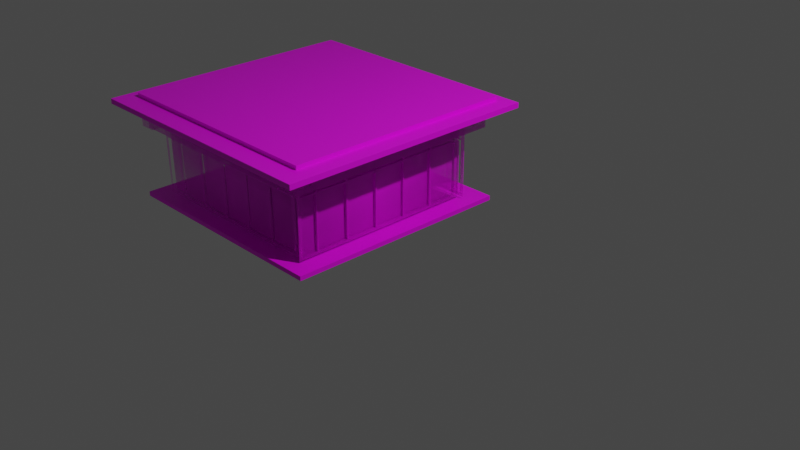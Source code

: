# Source: shop.blend  (saved by Blender 2.93.20; exported with 4.5.12 LTS)
import bpy
from mathutils import Matrix  # noqa: F401  (used for matrix-valued properties, if any)

bpy.ops.wm.read_factory_settings(use_empty=True)
scene = bpy.context.scene
scene.name = 'Scene'

# ---- collections
col_collection = bpy.data.collections.new('Collection'); scene.collection.children.link(col_collection)

# ---- images (referenced by path relative to the original .blend; pixels are not part of the script)
import os
ASSET_DIR = os.environ.get("B2B_ASSET_DIR", "")  # directory of the original .blend (textures are referenced by path, not embedded)
HERE = os.path.dirname(os.path.abspath(__file__))  # packed textures are extracted next to this script under _unpacked/

def load_image(name, relpath, width, height, colorspace="sRGB"):
    """Load a texture the original file referenced (path relative to the .blend, or extracted next to this script)."""
    p = next((c for c in (os.path.join(HERE, relpath), os.path.join(ASSET_DIR, relpath)) if relpath and os.path.exists(c)), "")
    if p:
        img = bpy.data.images.load(p, check_existing=True)
        img.name = name
    else:  # same state as the original file: an image datablock whose file is absent (Cycles renders it pink)
        img = bpy.data.images.new(name, width, height)
        img.source = "FILE"
        img.filepath = "//" + (relpath or name)
    img.colorspace_settings.name = colorspace
    return img
img_shops0010_download600_jpg_001 = load_image('Shops0010_download600.jpg.001', 'Shops0010_download600.jpg', 1024, 1024, 'sRGB')
img_tiles_jpg = load_image('tiles.jpg', 'tiles.jpg', 1024, 1024, 'sRGB')

# ---- materials (node trees are filled in below, after node groups)
mat_shops0010_download600 = bpy.data.materials.new('Shops0010_download600')
mat_shops0010_download600.surface_render_method = 'BLENDED'
mat_shops0010_download600.blend_method = 'BLEND'
mat_shops0010_download600.use_transparent_shadow = False
mat_material_001 = bpy.data.materials.new('Material.001')
mat_material_001.use_transparent_shadow = False
mat_material_002 = bpy.data.materials.new('Material.002')
mat_material_002.use_transparent_shadow = False

# ---- material node trees
mat_shops0010_download600.use_nodes = True; mat_shops0010_download600.node_tree.nodes.clear()
_N = mat_shops0010_download600.node_tree.nodes; _L = mat_shops0010_download600.node_tree.links
n0 = _N.new('ShaderNodeTexImage'); n0.name = 'Image Texture'; n0.location = (-311, 244)
n0.image = img_shops0010_download600_jpg_001
n0.extension = 'CLIP'
n1 = _N.new('ShaderNodeBsdfPrincipled'); n1.name = 'Principled BSDF'; n1.location = (144, 368)
n1.distribution = 'GGX'
n1.subsurface_method = 'BURLEY'
n1.inputs[3].default_value = 1.45
n1.inputs[27].default_value = (0.0, 0.0, 0.0, 1.0)
n1.inputs[28].default_value = 1.0
n2 = _N.new('ShaderNodeOutputMaterial'); n2.name = 'Material Output'; n2.location = (614, 332)
_L.new(n0.outputs[0], n1.inputs[0])
_L.new(n0.outputs[1], n1.inputs[4])
_L.new(n1.outputs[0], n2.inputs[0])
n2.is_active_output = True
mat_material_001.use_nodes = True; mat_material_001.node_tree.nodes.clear()
_N = mat_material_001.node_tree.nodes; _L = mat_material_001.node_tree.links
mat_material_002.use_nodes = True; mat_material_002.node_tree.nodes.clear()
_N = mat_material_002.node_tree.nodes; _L = mat_material_002.node_tree.links
n0 = _N.new('ShaderNodeBsdfPrincipled'); n0.name = 'Principled BSDF'; n0.location = (10, 300)
n0.distribution = 'GGX'
n0.subsurface_method = 'BURLEY'
n0.inputs[3].default_value = 1.45
n0.inputs[27].default_value = (0.0, 0.0, 0.0, 1.0)
n0.inputs[28].default_value = 1.0
n1 = _N.new('ShaderNodeOutputMaterial'); n1.name = 'Material Output'; n1.location = (300, 300)
n2 = _N.new('ShaderNodeTexImage'); n2.name = 'Image Texture'; n2.location = (-503, 222)
n2.image = img_tiles_jpg
_L.new(n0.outputs[0], n1.inputs[0])
_L.new(n2.outputs[0], n0.inputs[0])
n1.is_active_output = True

# ---- world
world_world = bpy.data.worlds.new('World'); scene.world = world_world
world_world.use_nodes = True; world_world.node_tree.nodes.clear()
_N = world_world.node_tree.nodes; _L = world_world.node_tree.links
n0 = _N.new('ShaderNodeOutputWorld'); n0.name = 'World Output'; n0.location = (300, 300)
n1 = _N.new('ShaderNodeBackground'); n1.name = 'Background'; n1.location = (10, 300)
n1.inputs[0].default_value = (0.05088, 0.05088, 0.05088, 1.0)
_L.new(n1.outputs[0], n0.inputs[0])
n0.is_active_output = True
world_world.color = (0.05088, 0.05088, 0.05088)
world_world.use_sun_shadow = False
world_world.sun_shadow_jitter_overblur = 0.0

# ---- cameras
cam_camera = bpy.data.cameras.new('Camera')
cam_camera.clip_end = 100.0
cam_camera.ortho_scale = 7.314

# ---- lights
light_light = bpy.data.lights.new('Light', 'POINT')
light_light.transmission_factor = 0.0
light_light.energy = 1000.0
light_light.shadow_soft_size = 0.1
light_light.shadow_maximum_resolution = 0.006
light_light.use_absolute_resolution = True

# ---- meshes
me_shops0010_download600_001 = bpy.data.meshes.new('Shops0010_download600.001')
me_shops0010_download600_001.from_pydata([(-1.075, 0.006245, -2.213e-08), (1.075, 0.006245, -2.213e-08), (-1.075, 1.006, -2.213e-08), (1.075, 1.006, -2.213e-08), (-1.075, 0.8011, -2.213e-08), (1.075, 0.8011, -2.213e-08), (-1.054, 0.006245, -2.213e-08), (-1.054, 0.8011, -2.213e-08), (1.038, 0.006245, -2.213e-08), (-1.075, 0.7639, -2.213e-08), (1.075, 0.7639, -2.213e-08), (-1.054, 0.7639, -2.213e-08), (1.038, 0.7639, -2.213e-08), (1.02, 0.7639, -2.213e-08), (-1.035, 0.7639, -2.213e-08), (-0.8494, 0.7639, -2.213e-08), (-0.8339, 0.7639, -2.213e-08), (-0.4744, 0.7639, -2.213e-08), (-0.4527, 0.7639, -2.213e-08), (-0.09388, 0.7639, -2.213e-08), (-1.054, 0.8011, 0.186), (-0.07841, 0.7639, -2.213e-08), (-1.075, 0.8011, 0.186), (0.2814, 0.7639, -2.213e-08), (-1.075, 1.006, 0.186), (0.2938, 0.7639, -2.213e-08), (1.075, 1.006, 0.186), (0.6536, 0.7639, -2.213e-08), (1.075, 0.8011, 0.186), (0.6753, 0.7639, -2.213e-08), (-1.075, 0.0373, -2.213e-08), (1.075, 0.0373, -2.213e-08), (-1.054, 0.0373, -2.213e-08), (1.038, 0.0373, -2.213e-08), (1.02, 0.0373, -2.213e-08), (-1.035, 0.0373, -2.213e-08), (-0.8494, 0.0373, -2.213e-08), (-0.8339, 0.0373, -2.213e-08), (-0.4744, 0.0373, -2.213e-08), (-0.4527, 0.0373, -2.213e-08), (-0.09388, 0.0373, -2.213e-08), (-0.07841, 0.0373, -2.213e-08), (0.2814, 0.0373, -2.213e-08), (0.2938, 0.0373, -2.213e-08), (0.6536, 0.0373, -2.213e-08), (0.6753, 0.0373, -2.213e-08), (1.075, 0.6645, -2.213e-08), (-1.054, 0.6645, -2.213e-08), (1.038, 0.6645, -2.213e-08), (1.02, 0.6645, -2.213e-08), (-1.035, 0.6645, -2.213e-08), (-0.8494, 0.6645, -2.213e-08), (-0.8339, 0.6645, -2.213e-08), (-0.4744, 0.6645, -2.213e-08), (-0.4527, 0.6645, -2.213e-08), (-0.09388, 0.6645, -2.213e-08), (-0.07841, 0.6645, -2.213e-08), (0.2814, 0.6645, -2.213e-08), (0.2938, 0.6645, -2.213e-08), (0.6536, 0.6645, -2.213e-08), (0.6753, 0.6645, -2.213e-08), (-1.075, 0.6645, -2.213e-08), (-1.075, 0.6428, -2.213e-08), (1.075, 0.6428, -2.213e-08), (-1.054, 0.6428, -2.213e-08), (1.038, 0.6428, -2.213e-08), (1.02, 0.6428, -2.213e-08), (-1.035, 0.6428, -2.213e-08), (-0.8494, 0.6428, -2.213e-08), (-0.8339, 0.6428, -2.213e-08), (-0.4744, 0.6428, -2.213e-08), (-0.4527, 0.6428, -2.213e-08), (-0.09388, 0.6428, -2.213e-08), (-0.07841, 0.6428, -2.213e-08), (0.2814, 0.6428, -2.213e-08), (0.2938, 0.6428, -2.213e-08), (0.6536, 0.6428, -2.213e-08), (0.6753, 0.6428, -2.213e-08), (1.02, 0.6645, -0.03229), (1.02, 0.7639, -0.03229), (-0.8494, 0.7639, -0.03229), (-1.035, 0.7639, -0.03229), (-1.035, 0.6645, -0.03229), (-0.8494, 0.6645, -0.03229), (-0.4744, 0.7639, -0.03229), (-0.8339, 0.7639, -0.03229), (-0.8339, 0.6645, -0.03229), (-0.4744, 0.6645, -0.03229), (-0.09388, 0.7639, -0.03229), (-0.4527, 0.7639, -0.03229), (-0.4527, 0.6645, -0.03229), (-0.09388, 0.6645, -0.03229), (0.2814, 0.7639, -0.03229), (-0.07841, 0.7639, -0.03229), (-0.07841, 0.6645, -0.03229), (0.2814, 0.6645, -0.03229), (0.6536, 0.7639, -0.03229), (0.2938, 0.7639, -0.03229), (0.2938, 0.6645, -0.03229), (0.6536, 0.6645, -0.03229), (0.6753, 0.7639, -0.03229), (0.6753, 0.6645, -0.03229), (0.6536, 0.0373, -0.03229), (0.2938, 0.0373, -0.03229), (0.2814, 0.0373, -0.03229), (-0.07841, 0.0373, -0.03229), (-0.09388, 0.0373, -0.03229), (-0.4527, 0.0373, -0.03229), (-0.4744, 0.0373, -0.03229), (-0.8339, 0.0373, -0.03229), (-0.8494, 0.0373, -0.03229), (-1.035, 0.0373, -0.03229), (1.02, 0.0373, -0.03229), (0.6753, 0.0373, -0.03229), (1.02, 0.6428, -0.03229), (-1.035, 0.6428, -0.03229), (-0.8494, 0.6428, -0.03229), (-0.8339, 0.6428, -0.03229), (-0.4744, 0.6428, -0.03229), (-0.4527, 0.6428, -0.03229), (-0.09388, 0.6428, -0.03229), (-0.07841, 0.6428, -0.03229), (0.2814, 0.6428, -0.03229), (0.2938, 0.6428, -0.03229), (0.6536, 0.6428, -0.03229), (0.6753, 0.6428, -0.03229), (-1.054, 0.006245, -2.213e-08), (1.038, 0.006245, -2.213e-08), (-1.054, 0.0373, -2.213e-08), (1.038, 0.0373, -2.213e-08), (0.6753, 0.0373, -2.213e-08), (0.6536, 0.0373, -2.213e-08), (0.2938, 0.0373, -2.213e-08), (0.2814, 0.0373, -2.213e-08), (-0.07841, 0.0373, -2.213e-08), (-0.09388, 0.0373, -2.213e-08), (-0.4527, 0.0373, -2.213e-08), (-0.4744, 0.0373, -2.213e-08), (-0.8339, 0.0373, -2.213e-08), (-0.8494, 0.0373, -2.213e-08), (-1.035, 0.0373, -2.213e-08), (1.02, 0.0373, -2.213e-08), (1.103, 0.02231, 0.06032), (1.079, 0.02231, -2.09), (1.103, 0.8172, 0.06032), (1.079, 0.8172, -2.09), (1.103, 0.02231, 0.03863), (1.103, 0.8172, 0.03863), (1.079, 0.02231, -2.053), (1.103, 0.7799, 0.06032), (1.079, 0.7799, -2.09), (1.103, 0.7799, 0.03863), (1.079, 0.7799, -2.053), (1.08, 0.7799, -2.034), (1.103, 0.7799, 0.02006), (1.101, 0.7799, -0.1656), (1.1, 0.7799, -0.1811), (1.096, 0.7799, -0.5406), (1.096, 0.7799, -0.5623), (1.092, 0.7799, -0.921), (1.289, 0.8172, 0.03655), (1.092, 0.7799, -0.9365), (1.289, 0.8172, 0.05824), (1.088, 0.7799, -1.296), (1.289, 1.022, 0.05824), (1.088, 0.7799, -1.309), (1.265, 1.022, -2.092), (1.084, 0.7799, -1.668), (1.265, 0.8172, -2.092), (1.084, 0.7799, -1.69), (1.103, 0.05336, 0.06032), (1.079, 0.05336, -2.09), (1.103, 0.05336, 0.03863), (1.079, 0.05336, -2.053), (1.08, 0.05336, -2.034), (1.103, 0.05336, 0.02006), (1.101, 0.05336, -0.1656), (1.1, 0.05336, -0.1811), (1.096, 0.05336, -0.5406), (1.096, 0.05336, -0.5623), (1.092, 0.05336, -0.921), (1.092, 0.05336, -0.9365), (1.088, 0.05336, -1.296), (1.088, 0.05336, -1.309), (1.084, 0.05336, -1.668), (1.084, 0.05336, -1.69), (1.079, 0.6806, -2.09), (1.103, 0.6806, 0.03863), (1.079, 0.6806, -2.053), (1.08, 0.6806, -2.034), (1.103, 0.6806, 0.02006), (1.101, 0.6806, -0.1656), (1.1, 0.6806, -0.1811), (1.096, 0.6806, -0.5406), (1.096, 0.6806, -0.5623), (1.092, 0.6806, -0.921), (1.092, 0.6806, -0.9365), (1.088, 0.6806, -1.296), (1.088, 0.6806, -1.309), (1.084, 0.6806, -1.668), (1.084, 0.6806, -1.69), (1.103, 0.6806, 0.06032), (1.103, 0.6588, 0.06032), (1.079, 0.6588, -2.09), (1.103, 0.6588, 0.03863), (1.079, 0.6588, -2.053), (1.08, 0.6588, -2.034), (1.103, 0.6588, 0.02006), (1.101, 0.6588, -0.1656), (1.1, 0.6588, -0.1811), (1.096, 0.6588, -0.5406), (1.096, 0.6588, -0.5623), (1.092, 0.6588, -0.921), (1.092, 0.6588, -0.9365), (1.088, 0.6588, -1.296), (1.088, 0.6588, -1.309), (1.084, 0.6588, -1.668), (1.084, 0.6588, -1.69), (1.047, 0.6806, -2.034), (1.047, 0.7799, -2.034), (1.068, 0.7799, -0.1652), (1.07, 0.7799, 0.02042), (1.07, 0.6806, 0.02042), (1.068, 0.6806, -0.1652), (1.064, 0.7799, -0.5402), (1.068, 0.7799, -0.1807), (1.068, 0.6806, -0.1807), (1.064, 0.6806, -0.5402), (1.06, 0.7799, -0.9207), (1.064, 0.7799, -0.5619), (1.064, 0.6806, -0.5619), (1.06, 0.6806, -0.9207), (1.056, 0.7799, -1.296), (1.06, 0.7799, -0.9361), (1.06, 0.6806, -0.9361), (1.056, 0.6806, -1.296), (1.051, 0.7799, -1.668), (1.055, 0.7799, -1.308), (1.055, 0.6806, -1.308), (1.051, 0.6806, -1.668), (1.051, 0.7799, -1.69), (1.051, 0.6806, -1.69), (1.051, 0.05336, -1.668), (1.055, 0.05336, -1.308), (1.056, 0.05336, -1.296), (1.06, 0.05336, -0.9361), (1.06, 0.05336, -0.9207), (1.064, 0.05336, -0.5619), (1.064, 0.05336, -0.5402), (1.068, 0.05336, -0.1807), (1.068, 0.05336, -0.1652), (1.07, 0.05336, 0.02042), (1.047, 0.05336, -2.034), (1.051, 0.05336, -1.69), (1.047, 0.6588, -2.034), (1.07, 0.6588, 0.02042), (1.068, 0.6588, -0.1652), (1.068, 0.6588, -0.1807), (1.064, 0.6588, -0.5402), (1.064, 0.6588, -0.5619), (1.06, 0.6588, -0.9207), (1.06, 0.6588, -0.9361), (1.056, 0.6588, -1.296), (1.055, 0.6588, -1.308), (1.051, 0.6588, -1.668), (1.051, 0.6588, -1.69), (1.103, 0.02231, 0.03863), (1.079, 0.02231, -2.053), (1.103, 0.05336, 0.03863), (1.079, 0.05336, -2.053), (1.084, 0.05336, -1.69), (1.084, 0.05336, -1.668), (1.088, 0.05336, -1.309), (1.088, 0.05336, -1.296), (1.092, 0.05336, -0.9365), (1.092, 0.05336, -0.921), (1.096, 0.05336, -0.5623), (1.096, 0.05336, -0.5406), (1.1, 0.05336, -0.1811), (1.101, 0.05336, -0.1656), (1.103, 0.05336, 0.02006), (1.08, 0.05336, -2.034), (1.198, 0.8011, -2.213e-08), (1.198, 1.006, -2.213e-08), (1.198, 1.006, 0.186), (1.198, 0.8011, 0.186), (1.26, 0.8011, -2.213e-08), (1.26, 1.006, -2.213e-08), (1.26, 1.006, 0.186), (1.26, 0.8011, 0.186), (1.266, 0.8011, -2.213e-08), (1.266, 1.006, -2.213e-08), (1.266, 1.006, 0.186), (1.266, 0.8011, 0.186), (1.279, 0.8011, -2.213e-08), (1.279, 1.006, -2.213e-08), (1.279, 1.006, 0.186), (1.279, 0.8011, 0.186), (-1.247, 1.006, -2.213e-08), (-1.247, 0.8011, -2.213e-08), (-1.247, 1.006, 0.186), (-1.247, 0.8011, 0.186), (-1.075, 1.006, -0.07307), (-1.075, 0.8011, -0.07307), (-1.247, 1.006, -0.07307), (-1.247, 0.8011, -0.07307), (1.011, 0.8172, -2.089), (1.035, 0.8172, 0.03939), (1.011, 1.022, -2.089), (1.035, 1.022, 0.06108), (1.035, 0.8172, 0.06108), (1.262, 0.8172, -2.343), (1.262, 1.022, -2.343), (1.008, 0.8172, -2.34), (1.008, 1.022, -2.34)], [], [(20, 28, 26, 24, 22), (9, 11, 7, 4), (45, 34, 112, 113), (49, 48, 12, 13), (61, 47, 11, 9), (48, 46, 10, 12), (47, 50, 14, 11), (4, 7, 20, 22), (25, 58, 98, 97), (51, 52, 16, 15), (38, 70, 118, 108), (53, 54, 18, 17), (68, 67, 115, 116), (55, 56, 21, 19), (3, 2, 24, 26), (50, 51, 83, 82), (3, 26, 284, 283), (57, 58, 25, 23), (7, 5, 28, 20), (27, 25, 97, 96), (2, 4, 303, 302), (59, 60, 29, 27), (14, 15, 16, 17, 18, 19, 21, 23, 25, 27, 29, 13, 12, 10, 5, 7, 11), (8, 1, 31, 33), (0, 6, 32, 30), (43, 42, 133, 132), (76, 77, 60, 59), (75, 76, 59, 58), (74, 75, 58, 57), (73, 74, 57, 56), (72, 73, 56, 55), (71, 72, 55, 54), (70, 71, 54, 53), (69, 70, 53, 52), (68, 69, 52, 51), (67, 68, 51, 50), (64, 67, 50, 47), (65, 63, 46, 48), (62, 64, 47, 61), (66, 65, 48, 49), (77, 66, 49, 60), (69, 37, 109, 117), (34, 33, 65, 66), (30, 32, 64, 62), (33, 31, 63, 65), (32, 35, 67, 64), (53, 17, 84, 87), (36, 37, 69, 68), (36, 68, 116, 110), (38, 39, 71, 70), (52, 53, 87, 86), (40, 41, 73, 72), (57, 23, 92, 95), (42, 43, 75, 74), (67, 35, 111, 115), (44, 45, 77, 76), (101, 78, 79, 100), (82, 83, 80, 81), (86, 87, 84, 85), (90, 91, 88, 89), (94, 95, 92, 93), (98, 99, 96, 97), (113, 112, 114, 125), (111, 110, 116, 115), (109, 108, 118, 117), (107, 106, 120, 119), (105, 104, 122, 121), (103, 102, 124, 123), (19, 18, 89, 88), (43, 44, 102, 103), (71, 39, 107, 119), (18, 54, 90, 89), (70, 69, 117, 118), (15, 14, 81, 80), (40, 72, 120, 106), (41, 42, 104, 105), (14, 50, 82, 81), (73, 41, 105, 121), (59, 27, 96, 99), (72, 71, 119, 120), (42, 74, 122, 104), (60, 49, 78, 101), (55, 19, 88, 91), (39, 40, 106, 107), (58, 59, 99, 98), (75, 43, 103, 123), (74, 73, 121, 122), (51, 15, 80, 83), (44, 76, 124, 102), (23, 21, 93, 92), (37, 38, 108, 109), (56, 57, 95, 94), (77, 45, 113, 125), (13, 29, 100, 79), (21, 56, 94, 93), (76, 75, 123, 124), (17, 16, 85, 84), (66, 77, 125, 114), (29, 60, 101, 100), (35, 36, 110, 111), (16, 52, 86, 85), (54, 55, 91, 90), (49, 13, 79, 78), (34, 66, 114, 112), (126, 127, 129, 141, 130, 131, 132, 133, 134, 135, 136, 137, 138, 139, 140, 128), (35, 32, 128, 140), (42, 41, 134, 133), (41, 40, 135, 134), (40, 39, 136, 135), (32, 6, 126, 128), (33, 34, 141, 129), (6, 8, 127, 126), (39, 38, 137, 136), (8, 33, 129, 127), (34, 45, 130, 141), (38, 37, 138, 137), (45, 44, 131, 130), (37, 36, 139, 138), (44, 43, 132, 131), (36, 35, 140, 139), (160, 162, 164, 166, 168), (149, 151, 147, 144), (189, 188, 152, 153), (201, 187, 151, 149), (188, 186, 150, 152), (187, 190, 154, 151), (191, 192, 156, 155), (193, 194, 158, 157), (195, 196, 161, 159), (197, 198, 165, 163), (199, 200, 169, 167), (154, 155, 156, 157, 158, 159, 161, 163, 165, 167, 169, 153, 152, 150, 145, 147, 151), (148, 143, 171, 173), (142, 146, 172, 170), (216, 217, 200, 199), (215, 216, 199, 198), (214, 215, 198, 197), (213, 214, 197, 196), (212, 213, 196, 195), (211, 212, 195, 194), (210, 211, 194, 193), (209, 210, 193, 192), (208, 209, 192, 191), (207, 208, 191, 190), (204, 207, 190, 187), (205, 203, 186, 188), (202, 204, 187, 201), (206, 205, 188, 189), (217, 206, 189, 200), (174, 173, 205, 206), (170, 172, 204, 202), (173, 171, 203, 205), (172, 175, 207, 204), (176, 177, 209, 208), (178, 179, 211, 210), (180, 181, 213, 212), (182, 183, 215, 214), (184, 185, 217, 216), (241, 218, 219, 240), (222, 223, 220, 221), (226, 227, 224, 225), (230, 231, 228, 229), (234, 235, 232, 233), (238, 239, 236, 237), (253, 252, 254, 265), (251, 250, 256, 255), (249, 248, 258, 257), (247, 246, 260, 259), (245, 244, 262, 261), (243, 242, 264, 263), (266, 267, 269, 281, 270, 271, 272, 273, 274, 275, 276, 277, 278, 279, 280, 268), (285, 282, 286, 289), (5, 3, 283, 282), (26, 28, 285, 284), (28, 5, 282, 285), (288, 289, 293, 292), (282, 283, 287, 286), (284, 285, 289, 288), (283, 284, 288, 287), (293, 290, 294, 297), (287, 288, 292, 291), (289, 286, 290, 293), (286, 287, 291, 290), (294, 295, 296, 297), (290, 291, 295, 294), (292, 293, 297, 296), (291, 292, 296, 295), (298, 299, 301, 300), (24, 2, 298, 300), (22, 24, 300, 301), (4, 22, 301, 299), (302, 303, 305, 304), (4, 299, 305, 303), (299, 298, 304, 305), (298, 2, 302, 304), (307, 306, 308, 309, 310), (166, 164, 309, 308), (306, 168, 311, 313), (162, 160, 307, 310), (160, 168, 306, 307), (164, 162, 310, 309), (311, 312, 314, 313), (168, 166, 312, 311), (166, 308, 314, 312), (308, 306, 313, 314)])
_uv = me_shops0010_download600_001.uv_layers.new(name='UVMap')
_uv.uv.foreach_set('vector', [0.01009, 0.7949, 1.0, 0.7949, 1.0, 1.0, 0.0, 1.0, 0.0, 0.7949, 0.0, 0.7576, 0.01009, 0.7576, 0.01009, 0.7949, 0.0, 0.7949, 0.814, 0.03105, 0.9741, 0.03105, 0.9741, 0.03105, 0.814, 0.03105, 0.9741, 0.6583, 0.9827, 0.6583, 0.9827, 0.7576, 0.9741, 0.7576, 0.0, 0.6583, 0.01009, 0.6583, 0.01009, 0.7576, 0.0, 0.7576, 0.9827, 0.6583, 1.0, 0.6583, 1.0, 0.7576, 0.9827, 0.7576, 0.01009, 0.6583, 0.01872, 0.6583, 0.01872, 0.7576, 0.01009, 0.7576, 0.0, 0.7949, 0.01009, 0.7949, 0.01009, 0.7949, 0.0, 0.7949, 0.6366, 0.7576, 0.6366, 0.6583, 0.6366, 0.6583, 0.6366, 0.7576, 0.105, 0.6583, 0.1122, 0.6583, 0.1122, 0.7576, 0.105, 0.7576, 0.2794, 0.03105, 0.2794, 0.6365, 0.2794, 0.6365, 0.2794, 0.03105, 0.2794, 0.6583, 0.2895, 0.6583, 0.2895, 0.7576, 0.2794, 0.7576, 0.105, 0.6365, 0.01872, 0.6365, 0.01872, 0.6365, 0.105, 0.6365, 0.4563, 0.6583, 0.4635, 0.6583, 0.4635, 0.7576, 0.4563, 0.7576, 0.0, 0.0, 0.0, 0.0, 0.0, 0.0, 0.0, 0.0, 0.01872, 0.6583, 0.105, 0.6583, 0.105, 0.6583, 0.01872, 0.6583, 0.0, 0.0, 0.0, 0.0, 0.0, 0.0, 0.0, 0.0, 0.6308, 0.6583, 0.6366, 0.6583, 0.6366, 0.7576, 0.6308, 0.7576, 0.01009, 0.7949, 1.0, 0.7949, 1.0, 0.7949, 0.01009, 0.7949, 0.8039, 0.7576, 0.6366, 0.7576, 0.6366, 0.7576, 0.8039, 0.7576, 0.0, 0.0, 0.0, 0.0, 0.0, 0.0, 0.0, 0.0, 0.8039, 0.6583, 0.814, 0.6583, 0.814, 0.7576, 0.8039, 0.7576, 0.01872, 0.7576, 0.105, 0.7576, 0.1122, 0.7576, 0.2794, 0.7576, 0.2895, 0.7576, 0.4563, 0.7576, 0.4635, 0.7576, 0.6308, 0.7576, 0.6366, 0.7576, 0.8039, 0.7576, 0.814, 0.7576, 0.9741, 0.7576, 0.9827, 0.7576, 1.0, 0.7576, 1.0, 0.7949, 0.01009, 0.7949, 0.01009, 0.7576, 0.9827, 0.0, 1.0, 0.0, 1.0, 0.03105, 0.9827, 0.03105, 0.0, 0.0, 0.01009, 0.0, 0.01009, 0.03105, 0.0, 0.03105, 0.6366, 0.03105, 0.6308, 0.03105, 0.6308, 0.03105, 0.6366, 0.03105, 0.8039, 0.6365, 0.814, 0.6365, 0.814, 0.6583, 0.8039, 0.6583, 0.6366, 0.6365, 0.8039, 0.6365, 0.8039, 0.6583, 0.6366, 0.6583, 0.6308, 0.6365, 0.6366, 0.6365, 0.6366, 0.6583, 0.6308, 0.6583, 0.4635, 0.6365, 0.6308, 0.6365, 0.6308, 0.6583, 0.4635, 0.6583, 0.4563, 0.6365, 0.4635, 0.6365, 0.4635, 0.6583, 0.4563, 0.6583, 0.2895, 0.6365, 0.4563, 0.6365, 0.4563, 0.6583, 0.2895, 0.6583, 0.2794, 0.6365, 0.2895, 0.6365, 0.2895, 0.6583, 0.2794, 0.6583, 0.1122, 0.6365, 0.2794, 0.6365, 0.2794, 0.6583, 0.1122, 0.6583, 0.105, 0.6365, 0.1122, 0.6365, 0.1122, 0.6583, 0.105, 0.6583, 0.01872, 0.6365, 0.105, 0.6365, 0.105, 0.6583, 0.01872, 0.6583, 0.01009, 0.6365, 0.01872, 0.6365, 0.01872, 0.6583, 0.01009, 0.6583, 0.9827, 0.6365, 1.0, 0.6365, 1.0, 0.6583, 0.9827, 0.6583, 0.0, 0.6365, 0.01009, 0.6365, 0.01009, 0.6583, 0.0, 0.6583, 0.9741, 0.6365, 0.9827, 0.6365, 0.9827, 0.6583, 0.9741, 0.6583, 0.814, 0.6365, 0.9741, 0.6365, 0.9741, 0.6583, 0.814, 0.6583, 0.1122, 0.6365, 0.1122, 0.03105, 0.1122, 0.03105, 0.1122, 0.6365, 0.9741, 0.03105, 0.9827, 0.03105, 0.9827, 0.6365, 0.9741, 0.6365, 0.0, 0.03105, 0.01009, 0.03105, 0.01009, 0.6365, 0.0, 0.6365, 0.9827, 0.03105, 1.0, 0.03105, 1.0, 0.6365, 0.9827, 0.6365, 0.01009, 0.03105, 0.01872, 0.03105, 0.01872, 0.6365, 0.01009, 0.6365, 0.2794, 0.6583, 0.2794, 0.7576, 0.2794, 0.7576, 0.2794, 0.6583, 0.105, 0.03105, 0.1122, 0.03105, 0.1122, 0.6365, 0.105, 0.6365, 0.105, 0.03105, 0.105, 0.6365, 0.105, 0.6365, 0.105, 0.03105, 0.2794, 0.03105, 0.2895, 0.03105, 0.2895, 0.6365, 0.2794, 0.6365, 0.1122, 0.6583, 0.2794, 0.6583, 0.2794, 0.6583, 0.1122, 0.6583, 0.4563, 0.03105, 0.4635, 0.03105, 0.4635, 0.6365, 0.4563, 0.6365, 0.6308, 0.6583, 0.6308, 0.7576, 0.6308, 0.7576, 0.6308, 0.6583, 0.6308, 0.03105, 0.6366, 0.03105, 0.6366, 0.6365, 0.6308, 0.6365, 0.01872, 0.6365, 0.01872, 0.03105, 0.01872, 0.03105, 0.01872, 0.6365, 0.8039, 0.03105, 0.814, 0.03105, 0.814, 0.6365, 0.8039, 0.6365, 0.814, 0.6583, 0.9741, 0.6583, 0.9741, 0.7576, 0.814, 0.7576, 0.01872, 0.6583, 0.105, 0.6583, 0.105, 0.7576, 0.01872, 0.7576, 0.1122, 0.6583, 0.2794, 0.6583, 0.2794, 0.7576, 0.1122, 0.7576, 0.2895, 0.6583, 0.4563, 0.6583, 0.4563, 0.7576, 0.2895, 0.7576, 0.4635, 0.6583, 0.6308, 0.6583, 0.6308, 0.7576, 0.4635, 0.7576, 0.6366, 0.6583, 0.8039, 0.6583, 0.8039, 0.7576, 0.6366, 0.7576, 0.814, 0.03105, 0.9741, 0.03105, 0.9741, 0.6365, 0.814, 0.6365, 0.01872, 0.03105, 0.105, 0.03105, 0.105, 0.6365, 0.01872, 0.6365, 0.1122, 0.03105, 0.2794, 0.03105, 0.2794, 0.6365, 0.1122, 0.6365, 0.2895, 0.03105, 0.4563, 0.03105, 0.4563, 0.6365, 0.2895, 0.6365, 0.4635, 0.03105, 0.6308, 0.03105, 0.6308, 0.6365, 0.4635, 0.6365, 0.6366, 0.03105, 0.8039, 0.03105, 0.8039, 0.6365, 0.6366, 0.6365, 0.4563, 0.7576, 0.2895, 0.7576, 0.2895, 0.7576, 0.4563, 0.7576, 0.6366, 0.03105, 0.8039, 0.03105, 0.8039, 0.03105, 0.6366, 0.03105, 0.2895, 0.6365, 0.2895, 0.03105, 0.2895, 0.03105, 0.2895, 0.6365, 0.2895, 0.7576, 0.2895, 0.6583, 0.2895, 0.6583, 0.2895, 0.7576, 0.2794, 0.6365, 0.1122, 0.6365, 0.1122, 0.6365, 0.2794, 0.6365, 0.105, 0.7576, 0.01872, 0.7576, 0.01872, 0.7576, 0.105, 0.7576, 0.4563, 0.03105, 0.4563, 0.6365, 0.4563, 0.6365, 0.4563, 0.03105, 0.4635, 0.03105, 0.6308, 0.03105, 0.6308, 0.03105, 0.4635, 0.03105, 0.01872, 0.7576, 0.01872, 0.6583, 0.01872, 0.6583, 0.01872, 0.7576, 0.4635, 0.6365, 0.4635, 0.03105, 0.4635, 0.03105, 0.4635, 0.6365, 0.8039, 0.6583, 0.8039, 0.7576, 0.8039, 0.7576, 0.8039, 0.6583, 0.4563, 0.6365, 0.2895, 0.6365, 0.2895, 0.6365, 0.4563, 0.6365, 0.6308, 0.03105, 0.6308, 0.6365, 0.6308, 0.6365, 0.6308, 0.03105, 0.814, 0.6583, 0.9741, 0.6583, 0.9741, 0.6583, 0.814, 0.6583, 0.4563, 0.6583, 0.4563, 0.7576, 0.4563, 0.7576, 0.4563, 0.6583, 0.2895, 0.03105, 0.4563, 0.03105, 0.4563, 0.03105, 0.2895, 0.03105, 0.6366, 0.6583, 0.8039, 0.6583, 0.8039, 0.6583, 0.6366, 0.6583, 0.6366, 0.6365, 0.6366, 0.03105, 0.6366, 0.03105, 0.6366, 0.6365, 0.6308, 0.6365, 0.4635, 0.6365, 0.4635, 0.6365, 0.6308, 0.6365, 0.105, 0.6583, 0.105, 0.7576, 0.105, 0.7576, 0.105, 0.6583, 0.8039, 0.03105, 0.8039, 0.6365, 0.8039, 0.6365, 0.8039, 0.03105, 0.6308, 0.7576, 0.4635, 0.7576, 0.4635, 0.7576, 0.6308, 0.7576, 0.1122, 0.03105, 0.2794, 0.03105, 0.2794, 0.03105, 0.1122, 0.03105, 0.4635, 0.6583, 0.6308, 0.6583, 0.6308, 0.6583, 0.4635, 0.6583, 0.814, 0.6365, 0.814, 0.03105, 0.814, 0.03105, 0.814, 0.6365, 0.9741, 0.7576, 0.814, 0.7576, 0.814, 0.7576, 0.9741, 0.7576, 0.4635, 0.7576, 0.4635, 0.6583, 0.4635, 0.6583, 0.4635, 0.7576, 0.8039, 0.6365, 0.6366, 0.6365, 0.6366, 0.6365, 0.8039, 0.6365, 0.2794, 0.7576, 0.1122, 0.7576, 0.1122, 0.7576, 0.2794, 0.7576, 0.9741, 0.6365, 0.814, 0.6365, 0.814, 0.6365, 0.9741, 0.6365, 0.814, 0.7576, 0.814, 0.6583, 0.814, 0.6583, 0.814, 0.7576, 0.01872, 0.03105, 0.105, 0.03105, 0.105, 0.03105, 0.01872, 0.03105, 0.1122, 0.7576, 0.1122, 0.6583, 0.1122, 0.6583, 0.1122, 0.7576, 0.2895, 0.6583, 0.4563, 0.6583, 0.4563, 0.6583, 0.2895, 0.6583, 0.9741, 0.6583, 0.9741, 0.7576, 0.9741, 0.7576, 0.9741, 0.6583, 0.9741, 0.03105, 0.9741, 0.6365, 0.9741, 0.6365, 0.9741, 0.03105, 0.01009, 0.0, 0.9827, 0.0, 0.9827, 0.03105, 0.9741, 0.03105, 0.814, 0.03105, 0.8039, 0.03105, 0.6366, 0.03105, 0.6308, 0.03105, 0.4635, 0.03105, 0.4563, 0.03105, 0.2895, 0.03105, 0.2794, 0.03105, 0.1122, 0.03105, 0.105, 0.03105, 0.01872, 0.03105, 0.01009, 0.03105, 0.01872, 0.03105, 0.01009, 0.03105, 0.01009, 0.03105, 0.01872, 0.03105, 0.6308, 0.03105, 0.4635, 0.03105, 0.4635, 0.03105, 0.6308, 0.03105, 0.4635, 0.03105, 0.4563, 0.03105, 0.4563, 0.03105, 0.4635, 0.03105, 0.4563, 0.03105, 0.2895, 0.03105, 0.2895, 0.03105, 0.4563, 0.03105, 0.01009, 0.03105, 0.01009, 0.0, 0.01009, 0.0, 0.01009, 0.03105, 0.9827, 0.03105, 0.9741, 0.03105, 0.9741, 0.03105, 0.9827, 0.03105, 0.0, 0.0, 0.0, 0.0, 0.0, 0.0, 0.0, 0.0, 0.2895, 0.03105, 0.2794, 0.03105, 0.2794, 0.03105, 0.2895, 0.03105, 0.9827, 0.0, 0.9827, 0.03105, 0.9827, 0.03105, 0.9827, 0.0, 0.9741, 0.03105, 0.814, 0.03105, 0.814, 0.03105, 0.9741, 0.03105, 0.2794, 0.03105, 0.1122, 0.03105, 0.1122, 0.03105, 0.2794, 0.03105, 0.814, 0.03105, 0.8039, 0.03105, 0.8039, 0.03105, 0.814, 0.03105, 0.1122, 0.03105, 0.105, 0.03105, 0.105, 0.03105, 0.1122, 0.03105, 0.8039, 0.03105, 0.6366, 0.03105, 0.6366, 0.03105, 0.8039, 0.03105, 0.105, 0.03105, 0.01872, 0.03105, 0.01872, 0.03105, 0.105, 0.03105, 0.01009, 0.7949, 0.0, 0.7949, 0.0, 1.0, 1.0, 1.0, 1.0, 0.7949, 0.0, 0.7576, 0.01009, 0.7576, 0.01009, 0.7949, 0.0, 0.7949, 0.9741, 0.6583, 0.9827, 0.6583, 0.9827, 0.7576, 0.9741, 0.7576, 0.0, 0.6583, 0.01009, 0.6583, 0.01009, 0.7576, 0.0, 0.7576, 0.9827, 0.6583, 1.0, 0.6583, 1.0, 0.7576, 0.9827, 0.7576, 0.01009, 0.6583, 0.01872, 0.6583, 0.01872, 0.7576, 0.01009, 0.7576, 0.105, 0.6583, 0.1122, 0.6583, 0.1122, 0.7576, 0.105, 0.7576, 0.2794, 0.6583, 0.2895, 0.6583, 0.2895, 0.7576, 0.2794, 0.7576, 0.4563, 0.6583, 0.4635, 0.6583, 0.4635, 0.7576, 0.4563, 0.7576, 0.6308, 0.6583, 0.6366, 0.6583, 0.6366, 0.7576, 0.6308, 0.7576, 0.8039, 0.6583, 0.814, 0.6583, 0.814, 0.7576, 0.8039, 0.7576, 0.01872, 0.7576, 0.105, 0.7576, 0.1122, 0.7576, 0.2794, 0.7576, 0.2895, 0.7576, 0.4563, 0.7576, 0.4635, 0.7576, 0.6308, 0.7576, 0.6366, 0.7576, 0.8039, 0.7576, 0.814, 0.7576, 0.9741, 0.7576, 0.9827, 0.7576, 1.0, 0.7576, 1.0, 0.7949, 0.01009, 0.7949, 0.01009, 0.7576, 0.9827, 0.0, 1.0, 0.0, 1.0, 0.03105, 0.9827, 0.03105, 0.0, 0.0, 0.01009, 0.0, 0.01009, 0.03105, 0.0, 0.03105, 0.8039, 0.6365, 0.814, 0.6365, 0.814, 0.6583, 0.8039, 0.6583, 0.6366, 0.6365, 0.8039, 0.6365, 0.8039, 0.6583, 0.6366, 0.6583, 0.6308, 0.6365, 0.6366, 0.6365, 0.6366, 0.6583, 0.6308, 0.6583, 0.4635, 0.6365, 0.6308, 0.6365, 0.6308, 0.6583, 0.4635, 0.6583, 0.4563, 0.6365, 0.4635, 0.6365, 0.4635, 0.6583, 0.4563, 0.6583, 0.2895, 0.6365, 0.4563, 0.6365, 0.4563, 0.6583, 0.2895, 0.6583, 0.2794, 0.6365, 0.2895, 0.6365, 0.2895, 0.6583, 0.2794, 0.6583, 0.1122, 0.6365, 0.2794, 0.6365, 0.2794, 0.6583, 0.1122, 0.6583, 0.105, 0.6365, 0.1122, 0.6365, 0.1122, 0.6583, 0.105, 0.6583, 0.01872, 0.6365, 0.105, 0.6365, 0.105, 0.6583, 0.01872, 0.6583, 0.01009, 0.6365, 0.01872, 0.6365, 0.01872, 0.6583, 0.01009, 0.6583, 0.9827, 0.6365, 1.0, 0.6365, 1.0, 0.6583, 0.9827, 0.6583, 0.0, 0.6365, 0.01009, 0.6365, 0.01009, 0.6583, 0.0, 0.6583, 0.9741, 0.6365, 0.9827, 0.6365, 0.9827, 0.6583, 0.9741, 0.6583, 0.814, 0.6365, 0.9741, 0.6365, 0.9741, 0.6583, 0.814, 0.6583, 0.9741, 0.03105, 0.9827, 0.03105, 0.9827, 0.6365, 0.9741, 0.6365, 0.0, 0.03105, 0.01009, 0.03105, 0.01009, 0.6365, 0.0, 0.6365, 0.9827, 0.03105, 1.0, 0.03105, 1.0, 0.6365, 0.9827, 0.6365, 0.01009, 0.03105, 0.01872, 0.03105, 0.01872, 0.6365, 0.01009, 0.6365, 0.105, 0.03105, 0.1122, 0.03105, 0.1122, 0.6365, 0.105, 0.6365, 0.2794, 0.03105, 0.2895, 0.03105, 0.2895, 0.6365, 0.2794, 0.6365, 0.4563, 0.03105, 0.4635, 0.03105, 0.4635, 0.6365, 0.4563, 0.6365, 0.6308, 0.03105, 0.6366, 0.03105, 0.6366, 0.6365, 0.6308, 0.6365, 0.8039, 0.03105, 0.814, 0.03105, 0.814, 0.6365, 0.8039, 0.6365, 0.814, 0.6583, 0.9741, 0.6583, 0.9741, 0.7576, 0.814, 0.7576, 0.01872, 0.6583, 0.105, 0.6583, 0.105, 0.7576, 0.01872, 0.7576, 0.1122, 0.6583, 0.2794, 0.6583, 0.2794, 0.7576, 0.1122, 0.7576, 0.2895, 0.6583, 0.4563, 0.6583, 0.4563, 0.7576, 0.2895, 0.7576, 0.4635, 0.6583, 0.6308, 0.6583, 0.6308, 0.7576, 0.4635, 0.7576, 0.6366, 0.6583, 0.8039, 0.6583, 0.8039, 0.7576, 0.6366, 0.7576, 0.814, 0.03105, 0.9741, 0.03105, 0.9741, 0.6365, 0.814, 0.6365, 0.01872, 0.03105, 0.105, 0.03105, 0.105, 0.6365, 0.01872, 0.6365, 0.1122, 0.03105, 0.2794, 0.03105, 0.2794, 0.6365, 0.1122, 0.6365, 0.2895, 0.03105, 0.4563, 0.03105, 0.4563, 0.6365, 0.2895, 0.6365, 0.4635, 0.03105, 0.6308, 0.03105, 0.6308, 0.6365, 0.4635, 0.6365, 0.6366, 0.03105, 0.8039, 0.03105, 0.8039, 0.6365, 0.6366, 0.6365, 0.01009, 0.0, 0.9827, 0.0, 0.9827, 0.03105, 0.9741, 0.03105, 0.814, 0.03105, 0.8039, 0.03105, 0.6366, 0.03105, 0.6308, 0.03105, 0.4635, 0.03105, 0.4563, 0.03105, 0.2895, 0.03105, 0.2794, 0.03105, 0.1122, 0.03105, 0.105, 0.03105, 0.01872, 0.03105, 0.01009, 0.03105, 1.0, 0.7949, 1.0, 0.7949, 1.0, 0.7949, 1.0, 0.7949, 0.0, 0.0, 0.0, 0.0, 0.0, 0.0, 0.0, 0.0, 1.0, 1.0, 1.0, 0.7949, 1.0, 0.7949, 1.0, 1.0, 1.0, 0.7949, 1.0, 0.7949, 1.0, 0.7949, 1.0, 0.7949, 1.0, 1.0, 1.0, 0.7949, 1.0, 0.7949, 1.0, 1.0, 0.0, 0.0, 0.0, 0.0, 0.0, 0.0, 0.0, 0.0, 1.0, 1.0, 1.0, 0.7949, 1.0, 0.7949, 1.0, 1.0, 0.0, 0.0, 0.0, 0.0, 0.0, 0.0, 0.0, 0.0, 1.0, 0.7949, 1.0, 0.7949, 1.0, 0.7949, 1.0, 0.7949, 0.0, 0.0, 0.0, 0.0, 0.0, 0.0, 0.0, 0.0, 1.0, 0.7949, 1.0, 0.7949, 1.0, 0.7949, 1.0, 0.7949, 0.0, 0.0, 0.0, 0.0, 0.0, 0.0, 0.0, 0.0, 0.0, 0.0, 0.0, 0.0, 0.0, 0.0, 0.0, 0.0, 0.0, 0.0, 0.0, 0.0, 0.0, 0.0, 0.0, 0.0, 1.0, 1.0, 1.0, 0.7949, 1.0, 0.7949, 1.0, 1.0, 0.0, 0.0, 0.0, 0.0, 0.0, 0.0, 0.0, 0.0, 0.0, 0.0, 0.0, 0.0, 0.0, 0.0, 0.0, 0.0, 0.0, 0.0, 0.0, 0.0, 0.0, 0.0, 0.0, 0.0, 0.0, 0.7949, 0.0, 1.0, 0.0, 1.0, 0.0, 0.7949, 0.0, 0.7949, 0.0, 0.7949, 0.0, 0.7949, 0.0, 0.7949, 0.0, 0.0, 0.0, 0.0, 0.0, 0.0, 0.0, 0.0, 0.0, 0.7949, 0.0, 0.7949, 0.0, 0.7949, 0.0, 0.7949, 0.0, 0.0, 0.0, 0.0, 0.0, 0.0, 0.0, 0.0, 0.0, 0.0, 0.0, 0.0, 0.0, 0.0, 0.0, 0.0, 0.01009, 0.7949, 1.0, 0.7949, 1.0, 1.0, 0.0, 1.0, 0.0, 0.7949, 1.0, 1.0, 0.0, 1.0, 0.0, 1.0, 1.0, 1.0, 1.0, 0.7949, 1.0, 0.7949, 1.0, 0.7949, 1.0, 0.7949, 0.0, 0.7949, 0.01009, 0.7949, 0.01009, 0.7949, 0.0, 0.7949, 0.01009, 0.7949, 1.0, 0.7949, 1.0, 0.7949, 0.01009, 0.7949, 0.0, 1.0, 0.0, 0.7949, 0.0, 0.7949, 0.0, 1.0, 1.0, 0.7949, 1.0, 1.0, 1.0, 1.0, 1.0, 0.7949, 1.0, 0.7949, 1.0, 1.0, 1.0, 1.0, 1.0, 0.7949, 1.0, 1.0, 1.0, 1.0, 1.0, 1.0, 1.0, 1.0, 1.0, 1.0, 1.0, 0.7949, 1.0, 0.7949, 1.0, 1.0])
me_shops0010_download600_001.materials.append(mat_shops0010_download600)
me_shops0010_download600_001.materials.append(None)
me_shops0010_download600_001.materials.append(mat_material_001)
me_shops0010_download600_001.use_remesh_fix_poles = True
me_shops0010_download600_001.use_remesh_preserve_attributes = False
me_shops0010_download600_001.update()
me_shops0010_download600_003 = bpy.data.meshes.new('Shops0010_download600.003')
me_shops0010_download600_003.from_pydata([(-1.075, 0.006245, -2.213e-08), (1.075, 0.006245, -2.213e-08), (-1.075, 1.006, -2.213e-08), (1.075, 1.006, -2.213e-08), (-1.075, 0.8011, -2.213e-08), (1.075, 0.8011, -2.213e-08), (-1.054, 0.006245, -2.213e-08), (-1.054, 0.8011, -2.213e-08), (1.038, 0.006245, -2.213e-08), (-1.075, 0.7639, -2.213e-08), (1.075, 0.7639, -2.213e-08), (-1.054, 0.7639, -2.213e-08), (1.038, 0.7639, -2.213e-08), (1.02, 0.7639, -2.213e-08), (-1.035, 0.7639, -2.213e-08), (-0.8494, 0.7639, -2.213e-08), (-0.8339, 0.7639, -2.213e-08), (-0.4744, 0.7639, -2.213e-08), (-0.4527, 0.7639, -2.213e-08), (-0.09388, 0.7639, -2.213e-08), (-1.054, 0.8011, 0.186), (-0.07841, 0.7639, -2.213e-08), (-1.075, 0.8011, 0.186), (0.2814, 0.7639, -2.213e-08), (-1.075, 1.006, 0.186), (0.2938, 0.7639, -2.213e-08), (0.6536, 0.7639, -2.213e-08), (1.075, 0.8011, 0.186), (0.6753, 0.7639, -2.213e-08), (-1.075, 0.0373, -2.213e-08), (1.075, 0.0373, -2.213e-08), (-1.054, 0.0373, -2.213e-08), (1.038, 0.0373, -2.213e-08), (1.02, 0.0373, -2.213e-08), (-1.035, 0.0373, -2.213e-08), (-0.8494, 0.0373, -2.213e-08), (-0.8339, 0.0373, -2.213e-08), (-0.4744, 0.0373, -2.213e-08), (-0.4527, 0.0373, -2.213e-08), (-0.09388, 0.0373, -2.213e-08), (-0.07841, 0.0373, -2.213e-08), (0.2814, 0.0373, -2.213e-08), (0.2938, 0.0373, -2.213e-08), (0.6536, 0.0373, -2.213e-08), (0.6753, 0.0373, -2.213e-08), (1.075, 0.6645, -2.213e-08), (-1.054, 0.6645, -2.213e-08), (1.038, 0.6645, -2.213e-08), (1.02, 0.6645, -2.213e-08), (-1.035, 0.6645, -2.213e-08), (-0.8494, 0.6645, -2.213e-08), (-0.8339, 0.6645, -2.213e-08), (-0.4744, 0.6645, -2.213e-08), (-0.4527, 0.6645, -2.213e-08), (-0.09388, 0.6645, -2.213e-08), (-0.07841, 0.6645, -2.213e-08), (0.2814, 0.6645, -2.213e-08), (0.2938, 0.6645, -2.213e-08), (0.6536, 0.6645, -2.213e-08), (0.6753, 0.6645, -2.213e-08), (-1.075, 0.6645, -2.213e-08), (-1.075, 0.6428, -2.213e-08), (1.075, 0.6428, -2.213e-08), (-1.054, 0.6428, -2.213e-08), (1.038, 0.6428, -2.213e-08), (1.02, 0.6428, -2.213e-08), (-1.035, 0.6428, -2.213e-08), (-0.8494, 0.6428, -2.213e-08), (-0.8339, 0.6428, -2.213e-08), (-0.4744, 0.6428, -2.213e-08), (-0.4527, 0.6428, -2.213e-08), (-0.09388, 0.6428, -2.213e-08), (-0.07841, 0.6428, -2.213e-08), (0.2814, 0.6428, -2.213e-08), (0.2938, 0.6428, -2.213e-08), (0.6536, 0.6428, -2.213e-08), (0.6753, 0.6428, -2.213e-08), (1.02, 0.6645, -0.03229), (1.02, 0.7639, -0.03229), (-0.8494, 0.7639, -0.03229), (-1.035, 0.7639, -0.03229), (-1.035, 0.6645, -0.03229), (-0.8494, 0.6645, -0.03229), (-0.4744, 0.7639, -0.03229), (-0.8339, 0.7639, -0.03229), (-0.8339, 0.6645, -0.03229), (-0.4744, 0.6645, -0.03229), (-0.09388, 0.7639, -0.03229), (-0.4527, 0.7639, -0.03229), (-0.4527, 0.6645, -0.03229), (-0.09388, 0.6645, -0.03229), (0.2814, 0.7639, -0.03229), (-0.07841, 0.7639, -0.03229), (-0.07841, 0.6645, -0.03229), (0.2814, 0.6645, -0.03229), (0.6536, 0.7639, -0.03229), (0.2938, 0.7639, -0.03229), (0.2938, 0.6645, -0.03229), (0.6536, 0.6645, -0.03229), (0.6753, 0.7639, -0.03229), (0.6753, 0.6645, -0.03229), (0.6536, 0.0373, -0.03229), (0.2938, 0.0373, -0.03229), (0.2814, 0.0373, -0.03229), (-0.07841, 0.0373, -0.03229), (-0.09388, 0.0373, -0.03229), (-0.4527, 0.0373, -0.03229), (-0.4744, 0.0373, -0.03229), (-0.8339, 0.0373, -0.03229), (-0.8494, 0.0373, -0.03229), (-1.035, 0.0373, -0.03229), (1.02, 0.0373, -0.03229), (0.6753, 0.0373, -0.03229), (1.02, 0.6428, -0.03229), (-1.035, 0.6428, -0.03229), (-0.8494, 0.6428, -0.03229), (-0.8339, 0.6428, -0.03229), (-0.4744, 0.6428, -0.03229), (-0.4527, 0.6428, -0.03229), (-0.09388, 0.6428, -0.03229), (-0.07841, 0.6428, -0.03229), (0.2814, 0.6428, -0.03229), (0.2938, 0.6428, -0.03229), (0.6536, 0.6428, -0.03229), (0.6753, 0.6428, -0.03229), (-1.054, 0.006245, -2.213e-08), (1.038, 0.006245, -2.213e-08), (-1.054, 0.0373, -2.213e-08), (1.038, 0.0373, -2.213e-08), (0.6753, 0.0373, -2.213e-08), (0.6536, 0.0373, -2.213e-08), (0.2938, 0.0373, -2.213e-08), (0.2814, 0.0373, -2.213e-08), (-0.07841, 0.0373, -2.213e-08), (-0.09388, 0.0373, -2.213e-08), (-0.4527, 0.0373, -2.213e-08), (-0.4744, 0.0373, -2.213e-08), (-0.8339, 0.0373, -2.213e-08), (-0.8494, 0.0373, -2.213e-08), (-1.035, 0.0373, -2.213e-08), (1.02, 0.0373, -2.213e-08), (1.103, 0.02231, 0.06032), (1.079, 0.02231, -2.09), (1.103, 0.8172, 0.06032), (1.079, 0.8172, -2.09), (1.103, 0.02231, 0.03863), (1.103, 0.8172, 0.03863), (1.079, 0.02231, -2.053), (1.103, 0.7799, 0.06032), (1.079, 0.7799, -2.09), (1.103, 0.7799, 0.03863), (1.079, 0.7799, -2.053), (1.08, 0.7799, -2.034), (1.103, 0.7799, 0.02006), (1.101, 0.7799, -0.1656), (1.1, 0.7799, -0.1811), (1.096, 0.7799, -0.5406), (1.096, 0.7799, -0.5623), (1.092, 0.7799, -0.921), (1.289, 0.8172, 0.03655), (1.092, 0.7799, -0.9365), (1.289, 0.8172, 0.05824), (1.088, 0.7799, -1.296), (1.289, 1.022, 0.05824), (1.088, 0.7799, -1.309), (1.265, 1.022, -2.092), (1.084, 0.7799, -1.668), (1.265, 0.8172, -2.092), (1.084, 0.7799, -1.69), (1.103, 0.05336, 0.06032), (1.079, 0.05336, -2.09), (1.103, 0.05336, 0.03863), (1.079, 0.05336, -2.053), (1.08, 0.05336, -2.034), (1.103, 0.05336, 0.02006), (1.101, 0.05336, -0.1656), (1.1, 0.05336, -0.1811), (1.096, 0.05336, -0.5406), (1.096, 0.05336, -0.5623), (1.092, 0.05336, -0.921), (1.092, 0.05336, -0.9365), (1.088, 0.05336, -1.296), (1.088, 0.05336, -1.309), (1.084, 0.05336, -1.668), (1.084, 0.05336, -1.69), (1.079, 0.6806, -2.09), (1.103, 0.6806, 0.03863), (1.079, 0.6806, -2.053), (1.08, 0.6806, -2.034), (1.103, 0.6806, 0.02006), (1.101, 0.6806, -0.1656), (1.1, 0.6806, -0.1811), (1.096, 0.6806, -0.5406), (1.096, 0.6806, -0.5623), (1.092, 0.6806, -0.921), (1.092, 0.6806, -0.9365), (1.088, 0.6806, -1.296), (1.088, 0.6806, -1.309), (1.084, 0.6806, -1.668), (1.084, 0.6806, -1.69), (1.103, 0.6806, 0.06032), (1.103, 0.6588, 0.06032), (1.079, 0.6588, -2.09), (1.103, 0.6588, 0.03863), (1.079, 0.6588, -2.053), (1.08, 0.6588, -2.034), (1.103, 0.6588, 0.02006), (1.101, 0.6588, -0.1656), (1.1, 0.6588, -0.1811), (1.096, 0.6588, -0.5406), (1.096, 0.6588, -0.5623), (1.092, 0.6588, -0.921), (1.092, 0.6588, -0.9365), (1.088, 0.6588, -1.296), (1.088, 0.6588, -1.309), (1.084, 0.6588, -1.668), (1.084, 0.6588, -1.69), (1.047, 0.6806, -2.034), (1.047, 0.7799, -2.034), (1.068, 0.7799, -0.1652), (1.07, 0.7799, 0.02042), (1.07, 0.6806, 0.02042), (1.068, 0.6806, -0.1652), (1.064, 0.7799, -0.5402), (1.068, 0.7799, -0.1807), (1.068, 0.6806, -0.1807), (1.064, 0.6806, -0.5402), (1.06, 0.7799, -0.9207), (1.064, 0.7799, -0.5619), (1.064, 0.6806, -0.5619), (1.06, 0.6806, -0.9207), (1.056, 0.7799, -1.296), (1.06, 0.7799, -0.9361), (1.06, 0.6806, -0.9361), (1.056, 0.6806, -1.296), (1.051, 0.7799, -1.668), (1.055, 0.7799, -1.308), (1.055, 0.6806, -1.308), (1.051, 0.6806, -1.668), (1.051, 0.7799, -1.69), (1.051, 0.6806, -1.69), (1.051, 0.05336, -1.668), (1.055, 0.05336, -1.308), (1.056, 0.05336, -1.296), (1.06, 0.05336, -0.9361), (1.06, 0.05336, -0.9207), (1.064, 0.05336, -0.5619), (1.064, 0.05336, -0.5402), (1.068, 0.05336, -0.1807), (1.068, 0.05336, -0.1652), (1.07, 0.05336, 0.02042), (1.047, 0.05336, -2.034), (1.051, 0.05336, -1.69), (1.047, 0.6588, -2.034), (1.07, 0.6588, 0.02042), (1.068, 0.6588, -0.1652), (1.068, 0.6588, -0.1807), (1.064, 0.6588, -0.5402), (1.064, 0.6588, -0.5619), (1.06, 0.6588, -0.9207), (1.06, 0.6588, -0.9361), (1.056, 0.6588, -1.296), (1.055, 0.6588, -1.308), (1.051, 0.6588, -1.668), (1.051, 0.6588, -1.69), (1.103, 0.02231, 0.03863), (1.079, 0.02231, -2.053), (1.103, 0.05336, 0.03863), (1.079, 0.05336, -2.053), (1.084, 0.05336, -1.69), (1.084, 0.05336, -1.668), (1.088, 0.05336, -1.309), (1.088, 0.05336, -1.296), (1.092, 0.05336, -0.9365), (1.092, 0.05336, -0.921), (1.096, 0.05336, -0.5623), (1.096, 0.05336, -0.5406), (1.1, 0.05336, -0.1811), (1.101, 0.05336, -0.1656), (1.103, 0.05336, 0.02006), (1.08, 0.05336, -2.034), (1.256, 0.8011, -2.213e-08), (1.256, 0.8011, 0.186), (1.288, 0.8011, -2.213e-08), (1.288, 1.006, -2.213e-08), (1.288, 1.006, 0.186), (1.288, 0.8011, 0.186), (1.03, 0.8172, -2.09), (1.053, 0.8172, 0.03918), (1.03, 1.022, -2.09), (1.054, 1.022, 0.06087), (1.054, 0.8172, 0.06087)], [], [(24, 285, 284, 3, 2), (9, 11, 7, 4), (44, 33, 111, 112), (48, 47, 12, 13), (60, 46, 11, 9), (47, 45, 10, 12), (46, 49, 14, 11), (4, 7, 20, 22), (25, 57, 97, 96), (50, 51, 16, 15), (37, 69, 117, 107), (52, 53, 18, 17), (67, 66, 114, 115), (54, 55, 21, 19), (49, 50, 82, 81), (3, 284, 283, 281, 5), (56, 57, 25, 23), (7, 5, 27, 20), (26, 25, 96, 95), (2, 4, 22, 24), (58, 59, 28, 26), (14, 15, 16, 17, 18, 19, 21, 23, 25, 26, 28, 13, 12, 10, 5, 7, 11), (8, 1, 30, 32), (0, 6, 31, 29), (42, 41, 132, 131), (75, 76, 59, 58), (74, 75, 58, 57), (73, 74, 57, 56), (72, 73, 56, 55), (71, 72, 55, 54), (70, 71, 54, 53), (69, 70, 53, 52), (68, 69, 52, 51), (67, 68, 51, 50), (66, 67, 50, 49), (63, 66, 49, 46), (64, 62, 45, 47), (61, 63, 46, 60), (65, 64, 47, 48), (76, 65, 48, 59), (68, 36, 108, 116), (33, 32, 64, 65), (29, 31, 63, 61), (32, 30, 62, 64), (31, 34, 66, 63), (52, 17, 83, 86), (35, 36, 68, 67), (35, 67, 115, 109), (37, 38, 70, 69), (51, 52, 86, 85), (39, 40, 72, 71), (56, 23, 91, 94), (41, 42, 74, 73), (66, 34, 110, 114), (43, 44, 76, 75), (100, 77, 78, 99), (81, 82, 79, 80), (85, 86, 83, 84), (89, 90, 87, 88), (93, 94, 91, 92), (97, 98, 95, 96), (112, 111, 113, 124), (110, 109, 115, 114), (108, 107, 117, 116), (106, 105, 119, 118), (104, 103, 121, 120), (102, 101, 123, 122), (19, 18, 88, 87), (42, 43, 101, 102), (70, 38, 106, 118), (18, 53, 89, 88), (69, 68, 116, 117), (15, 14, 80, 79), (39, 71, 119, 105), (40, 41, 103, 104), (14, 49, 81, 80), (72, 40, 104, 120), (58, 26, 95, 98), (71, 70, 118, 119), (41, 73, 121, 103), (59, 48, 77, 100), (54, 19, 87, 90), (38, 39, 105, 106), (57, 58, 98, 97), (74, 42, 102, 122), (73, 72, 120, 121), (50, 15, 79, 82), (43, 75, 123, 101), (23, 21, 92, 91), (36, 37, 107, 108), (55, 56, 94, 93), (76, 44, 112, 124), (13, 28, 99, 78), (21, 55, 93, 92), (75, 74, 122, 123), (17, 16, 84, 83), (65, 76, 124, 113), (28, 59, 100, 99), (34, 35, 109, 110), (16, 51, 85, 84), (53, 54, 90, 89), (48, 13, 78, 77), (33, 65, 113, 111), (125, 126, 128, 140, 129, 130, 131, 132, 133, 134, 135, 136, 137, 138, 139, 127), (34, 31, 127, 139), (41, 40, 133, 132), (40, 39, 134, 133), (39, 38, 135, 134), (31, 6, 125, 127), (32, 33, 140, 128), (6, 8, 126, 125), (38, 37, 136, 135), (8, 32, 128, 126), (33, 44, 129, 140), (37, 36, 137, 136), (44, 43, 130, 129), (36, 35, 138, 137), (43, 42, 131, 130), (35, 34, 139, 138), (159, 161, 163, 165, 167), (148, 150, 146, 143), (188, 187, 151, 152), (200, 186, 150, 148), (187, 185, 149, 151), (186, 189, 153, 150), (190, 191, 155, 154), (192, 193, 157, 156), (194, 195, 160, 158), (196, 197, 164, 162), (198, 199, 168, 166), (153, 154, 155, 156, 157, 158, 160, 162, 164, 166, 168, 152, 151, 149, 144, 146, 150), (147, 142, 170, 172), (141, 145, 171, 169), (215, 216, 199, 198), (214, 215, 198, 197), (213, 214, 197, 196), (212, 213, 196, 195), (211, 212, 195, 194), (210, 211, 194, 193), (209, 210, 193, 192), (208, 209, 192, 191), (207, 208, 191, 190), (206, 207, 190, 189), (203, 206, 189, 186), (204, 202, 185, 187), (201, 203, 186, 200), (205, 204, 187, 188), (216, 205, 188, 199), (173, 172, 204, 205), (169, 171, 203, 201), (172, 170, 202, 204), (171, 174, 206, 203), (175, 176, 208, 207), (177, 178, 210, 209), (179, 180, 212, 211), (181, 182, 214, 213), (183, 184, 216, 215), (240, 217, 218, 239), (221, 222, 219, 220), (225, 226, 223, 224), (229, 230, 227, 228), (233, 234, 231, 232), (237, 238, 235, 236), (252, 251, 253, 264), (250, 249, 255, 254), (248, 247, 257, 256), (246, 245, 259, 258), (244, 243, 261, 260), (242, 241, 263, 262), (265, 266, 268, 280, 269, 270, 271, 272, 273, 274, 275, 276, 277, 278, 279, 267), (282, 281, 283, 286), (282, 286, 285, 24, 22, 20, 27), (27, 5, 281, 282), (283, 284, 285, 286), (288, 287, 289, 290, 291), (161, 159, 288, 291), (159, 167, 287, 288), (163, 161, 291, 290), (165, 163, 290, 289), (167, 165, 289, 287)])
_uv = me_shops0010_download600_003.uv_layers.new(name='UVMap')
_uv.uv.foreach_set('vector', [0.0, 0.0, 0.0, 0.0, 0.0, 0.0, 0.0, 0.0, 0.0, 0.0, 0.0, 0.7576, 0.01009, 0.7576, 0.01009, 0.7949, 0.0, 0.7949, 0.814, 0.03105, 0.9741, 0.03105, 0.9741, 0.03105, 0.814, 0.03105, 0.9741, 0.6583, 0.9827, 0.6583, 0.9827, 0.7576, 0.9741, 0.7576, 0.0, 0.6583, 0.01009, 0.6583, 0.01009, 0.7576, 0.0, 0.7576, 0.9827, 0.6583, 1.0, 0.6583, 1.0, 0.7576, 0.9827, 0.7576, 0.01009, 0.6583, 0.01872, 0.6583, 0.01872, 0.7576, 0.01009, 0.7576, 0.0, 0.7949, 0.01009, 0.7949, 0.01009, 0.7949, 0.0, 0.7949, 0.6366, 0.7576, 0.6366, 0.6583, 0.6366, 0.6583, 0.6366, 0.7576, 0.105, 0.6583, 0.1122, 0.6583, 0.1122, 0.7576, 0.105, 0.7576, 0.2794, 0.03105, 0.2794, 0.6365, 0.2794, 0.6365, 0.2794, 0.03105, 0.2794, 0.6583, 0.2895, 0.6583, 0.2895, 0.7576, 0.2794, 0.7576, 0.105, 0.6365, 0.01872, 0.6365, 0.01872, 0.6365, 0.105, 0.6365, 0.4563, 0.6583, 0.4635, 0.6583, 0.4635, 0.7576, 0.4563, 0.7576, 0.01872, 0.6583, 0.105, 0.6583, 0.105, 0.6583, 0.01872, 0.6583, 0.0, 0.0, 0.0, 0.0, 0.0, 0.0, 0.0, 0.0, 0.0, 0.0, 0.6308, 0.6583, 0.6366, 0.6583, 0.6366, 0.7576, 0.6308, 0.7576, 0.01009, 0.7949, 1.0, 0.7949, 1.0, 0.7949, 0.01009, 0.7949, 0.8039, 0.7576, 0.6366, 0.7576, 0.6366, 0.7576, 0.8039, 0.7576, 0.0, 0.0, 0.0, 0.0, 0.0, 0.0, 0.0, 0.0, 0.8039, 0.6583, 0.814, 0.6583, 0.814, 0.7576, 0.8039, 0.7576, 0.01872, 0.7576, 0.105, 0.7576, 0.1122, 0.7576, 0.2794, 0.7576, 0.2895, 0.7576, 0.4563, 0.7576, 0.4635, 0.7576, 0.6308, 0.7576, 0.6366, 0.7576, 0.8039, 0.7576, 0.814, 0.7576, 0.9741, 0.7576, 0.9827, 0.7576, 1.0, 0.7576, 1.0, 0.7949, 0.01009, 0.7949, 0.01009, 0.7576, 0.9827, 0.0, 1.0, 0.0, 1.0, 0.03105, 0.9827, 0.03105, 0.0, 0.0, 0.01009, 0.0, 0.01009, 0.03105, 0.0, 0.03105, 0.6366, 0.03105, 0.6308, 0.03105, 0.6308, 0.03105, 0.6366, 0.03105, 0.8039, 0.6365, 0.814, 0.6365, 0.814, 0.6583, 0.8039, 0.6583, 0.6366, 0.6365, 0.8039, 0.6365, 0.8039, 0.6583, 0.6366, 0.6583, 0.6308, 0.6365, 0.6366, 0.6365, 0.6366, 0.6583, 0.6308, 0.6583, 0.4635, 0.6365, 0.6308, 0.6365, 0.6308, 0.6583, 0.4635, 0.6583, 0.4563, 0.6365, 0.4635, 0.6365, 0.4635, 0.6583, 0.4563, 0.6583, 0.2895, 0.6365, 0.4563, 0.6365, 0.4563, 0.6583, 0.2895, 0.6583, 0.2794, 0.6365, 0.2895, 0.6365, 0.2895, 0.6583, 0.2794, 0.6583, 0.1122, 0.6365, 0.2794, 0.6365, 0.2794, 0.6583, 0.1122, 0.6583, 0.105, 0.6365, 0.1122, 0.6365, 0.1122, 0.6583, 0.105, 0.6583, 0.01872, 0.6365, 0.105, 0.6365, 0.105, 0.6583, 0.01872, 0.6583, 0.01009, 0.6365, 0.01872, 0.6365, 0.01872, 0.6583, 0.01009, 0.6583, 0.9827, 0.6365, 1.0, 0.6365, 1.0, 0.6583, 0.9827, 0.6583, 0.0, 0.6365, 0.01009, 0.6365, 0.01009, 0.6583, 0.0, 0.6583, 0.9741, 0.6365, 0.9827, 0.6365, 0.9827, 0.6583, 0.9741, 0.6583, 0.814, 0.6365, 0.9741, 0.6365, 0.9741, 0.6583, 0.814, 0.6583, 0.1122, 0.6365, 0.1122, 0.03105, 0.1122, 0.03105, 0.1122, 0.6365, 0.9741, 0.03105, 0.9827, 0.03105, 0.9827, 0.6365, 0.9741, 0.6365, 0.0, 0.03105, 0.01009, 0.03105, 0.01009, 0.6365, 0.0, 0.6365, 0.9827, 0.03105, 1.0, 0.03105, 1.0, 0.6365, 0.9827, 0.6365, 0.01009, 0.03105, 0.01872, 0.03105, 0.01872, 0.6365, 0.01009, 0.6365, 0.2794, 0.6583, 0.2794, 0.7576, 0.2794, 0.7576, 0.2794, 0.6583, 0.105, 0.03105, 0.1122, 0.03105, 0.1122, 0.6365, 0.105, 0.6365, 0.105, 0.03105, 0.105, 0.6365, 0.105, 0.6365, 0.105, 0.03105, 0.2794, 0.03105, 0.2895, 0.03105, 0.2895, 0.6365, 0.2794, 0.6365, 0.1122, 0.6583, 0.2794, 0.6583, 0.2794, 0.6583, 0.1122, 0.6583, 0.4563, 0.03105, 0.4635, 0.03105, 0.4635, 0.6365, 0.4563, 0.6365, 0.6308, 0.6583, 0.6308, 0.7576, 0.6308, 0.7576, 0.6308, 0.6583, 0.6308, 0.03105, 0.6366, 0.03105, 0.6366, 0.6365, 0.6308, 0.6365, 0.01872, 0.6365, 0.01872, 0.03105, 0.01872, 0.03105, 0.01872, 0.6365, 0.8039, 0.03105, 0.814, 0.03105, 0.814, 0.6365, 0.8039, 0.6365, 0.814, 0.6583, 0.9741, 0.6583, 0.9741, 0.7576, 0.814, 0.7576, 0.01872, 0.6583, 0.105, 0.6583, 0.105, 0.7576, 0.01872, 0.7576, 0.1122, 0.6583, 0.2794, 0.6583, 0.2794, 0.7576, 0.1122, 0.7576, 0.2895, 0.6583, 0.4563, 0.6583, 0.4563, 0.7576, 0.2895, 0.7576, 0.4635, 0.6583, 0.6308, 0.6583, 0.6308, 0.7576, 0.4635, 0.7576, 0.6366, 0.6583, 0.8039, 0.6583, 0.8039, 0.7576, 0.6366, 0.7576, 0.814, 0.03105, 0.9741, 0.03105, 0.9741, 0.6365, 0.814, 0.6365, 0.01872, 0.03105, 0.105, 0.03105, 0.105, 0.6365, 0.01872, 0.6365, 0.1122, 0.03105, 0.2794, 0.03105, 0.2794, 0.6365, 0.1122, 0.6365, 0.2895, 0.03105, 0.4563, 0.03105, 0.4563, 0.6365, 0.2895, 0.6365, 0.4635, 0.03105, 0.6308, 0.03105, 0.6308, 0.6365, 0.4635, 0.6365, 0.6366, 0.03105, 0.8039, 0.03105, 0.8039, 0.6365, 0.6366, 0.6365, 0.4563, 0.7576, 0.2895, 0.7576, 0.2895, 0.7576, 0.4563, 0.7576, 0.6366, 0.03105, 0.8039, 0.03105, 0.8039, 0.03105, 0.6366, 0.03105, 0.2895, 0.6365, 0.2895, 0.03105, 0.2895, 0.03105, 0.2895, 0.6365, 0.2895, 0.7576, 0.2895, 0.6583, 0.2895, 0.6583, 0.2895, 0.7576, 0.2794, 0.6365, 0.1122, 0.6365, 0.1122, 0.6365, 0.2794, 0.6365, 0.105, 0.7576, 0.01872, 0.7576, 0.01872, 0.7576, 0.105, 0.7576, 0.4563, 0.03105, 0.4563, 0.6365, 0.4563, 0.6365, 0.4563, 0.03105, 0.4635, 0.03105, 0.6308, 0.03105, 0.6308, 0.03105, 0.4635, 0.03105, 0.01872, 0.7576, 0.01872, 0.6583, 0.01872, 0.6583, 0.01872, 0.7576, 0.4635, 0.6365, 0.4635, 0.03105, 0.4635, 0.03105, 0.4635, 0.6365, 0.8039, 0.6583, 0.8039, 0.7576, 0.8039, 0.7576, 0.8039, 0.6583, 0.4563, 0.6365, 0.2895, 0.6365, 0.2895, 0.6365, 0.4563, 0.6365, 0.6308, 0.03105, 0.6308, 0.6365, 0.6308, 0.6365, 0.6308, 0.03105, 0.814, 0.6583, 0.9741, 0.6583, 0.9741, 0.6583, 0.814, 0.6583, 0.4563, 0.6583, 0.4563, 0.7576, 0.4563, 0.7576, 0.4563, 0.6583, 0.2895, 0.03105, 0.4563, 0.03105, 0.4563, 0.03105, 0.2895, 0.03105, 0.6366, 0.6583, 0.8039, 0.6583, 0.8039, 0.6583, 0.6366, 0.6583, 0.6366, 0.6365, 0.6366, 0.03105, 0.6366, 0.03105, 0.6366, 0.6365, 0.6308, 0.6365, 0.4635, 0.6365, 0.4635, 0.6365, 0.6308, 0.6365, 0.105, 0.6583, 0.105, 0.7576, 0.105, 0.7576, 0.105, 0.6583, 0.8039, 0.03105, 0.8039, 0.6365, 0.8039, 0.6365, 0.8039, 0.03105, 0.6308, 0.7576, 0.4635, 0.7576, 0.4635, 0.7576, 0.6308, 0.7576, 0.1122, 0.03105, 0.2794, 0.03105, 0.2794, 0.03105, 0.1122, 0.03105, 0.4635, 0.6583, 0.6308, 0.6583, 0.6308, 0.6583, 0.4635, 0.6583, 0.814, 0.6365, 0.814, 0.03105, 0.814, 0.03105, 0.814, 0.6365, 0.9741, 0.7576, 0.814, 0.7576, 0.814, 0.7576, 0.9741, 0.7576, 0.4635, 0.7576, 0.4635, 0.6583, 0.4635, 0.6583, 0.4635, 0.7576, 0.8039, 0.6365, 0.6366, 0.6365, 0.6366, 0.6365, 0.8039, 0.6365, 0.2794, 0.7576, 0.1122, 0.7576, 0.1122, 0.7576, 0.2794, 0.7576, 0.9741, 0.6365, 0.814, 0.6365, 0.814, 0.6365, 0.9741, 0.6365, 0.814, 0.7576, 0.814, 0.6583, 0.814, 0.6583, 0.814, 0.7576, 0.01872, 0.03105, 0.105, 0.03105, 0.105, 0.03105, 0.01872, 0.03105, 0.1122, 0.7576, 0.1122, 0.6583, 0.1122, 0.6583, 0.1122, 0.7576, 0.2895, 0.6583, 0.4563, 0.6583, 0.4563, 0.6583, 0.2895, 0.6583, 0.9741, 0.6583, 0.9741, 0.7576, 0.9741, 0.7576, 0.9741, 0.6583, 0.9741, 0.03105, 0.9741, 0.6365, 0.9741, 0.6365, 0.9741, 0.03105, 0.01009, 0.0, 0.9827, 0.0, 0.9827, 0.03105, 0.9741, 0.03105, 0.814, 0.03105, 0.8039, 0.03105, 0.6366, 0.03105, 0.6308, 0.03105, 0.4635, 0.03105, 0.4563, 0.03105, 0.2895, 0.03105, 0.2794, 0.03105, 0.1122, 0.03105, 0.105, 0.03105, 0.01872, 0.03105, 0.01009, 0.03105, 0.01872, 0.03105, 0.01009, 0.03105, 0.01009, 0.03105, 0.01872, 0.03105, 0.6308, 0.03105, 0.4635, 0.03105, 0.4635, 0.03105, 0.6308, 0.03105, 0.4635, 0.03105, 0.4563, 0.03105, 0.4563, 0.03105, 0.4635, 0.03105, 0.4563, 0.03105, 0.2895, 0.03105, 0.2895, 0.03105, 0.4563, 0.03105, 0.01009, 0.03105, 0.01009, 0.0, 0.01009, 0.0, 0.01009, 0.03105, 0.9827, 0.03105, 0.9741, 0.03105, 0.9741, 0.03105, 0.9827, 0.03105, 0.0, 0.0, 0.0, 0.0, 0.0, 0.0, 0.0, 0.0, 0.2895, 0.03105, 0.2794, 0.03105, 0.2794, 0.03105, 0.2895, 0.03105, 0.9827, 0.0, 0.9827, 0.03105, 0.9827, 0.03105, 0.9827, 0.0, 0.9741, 0.03105, 0.814, 0.03105, 0.814, 0.03105, 0.9741, 0.03105, 0.2794, 0.03105, 0.1122, 0.03105, 0.1122, 0.03105, 0.2794, 0.03105, 0.814, 0.03105, 0.8039, 0.03105, 0.8039, 0.03105, 0.814, 0.03105, 0.1122, 0.03105, 0.105, 0.03105, 0.105, 0.03105, 0.1122, 0.03105, 0.8039, 0.03105, 0.6366, 0.03105, 0.6366, 0.03105, 0.8039, 0.03105, 0.105, 0.03105, 0.01872, 0.03105, 0.01872, 0.03105, 0.105, 0.03105, 0.01009, 0.7949, 0.0, 0.7949, 0.0, 1.0, 1.0, 1.0, 1.0, 0.7949, 0.0, 0.7576, 0.01009, 0.7576, 0.01009, 0.7949, 0.0, 0.7949, 0.9741, 0.6583, 0.9827, 0.6583, 0.9827, 0.7576, 0.9741, 0.7576, 0.0, 0.6583, 0.01009, 0.6583, 0.01009, 0.7576, 0.0, 0.7576, 0.9827, 0.6583, 1.0, 0.6583, 1.0, 0.7576, 0.9827, 0.7576, 0.01009, 0.6583, 0.01872, 0.6583, 0.01872, 0.7576, 0.01009, 0.7576, 0.105, 0.6583, 0.1122, 0.6583, 0.1122, 0.7576, 0.105, 0.7576, 0.2794, 0.6583, 0.2895, 0.6583, 0.2895, 0.7576, 0.2794, 0.7576, 0.4563, 0.6583, 0.4635, 0.6583, 0.4635, 0.7576, 0.4563, 0.7576, 0.6308, 0.6583, 0.6366, 0.6583, 0.6366, 0.7576, 0.6308, 0.7576, 0.8039, 0.6583, 0.814, 0.6583, 0.814, 0.7576, 0.8039, 0.7576, 0.01872, 0.7576, 0.105, 0.7576, 0.1122, 0.7576, 0.2794, 0.7576, 0.2895, 0.7576, 0.4563, 0.7576, 0.4635, 0.7576, 0.6308, 0.7576, 0.6366, 0.7576, 0.8039, 0.7576, 0.814, 0.7576, 0.9741, 0.7576, 0.9827, 0.7576, 1.0, 0.7576, 1.0, 0.7949, 0.01009, 0.7949, 0.01009, 0.7576, 0.9827, 0.0, 1.0, 0.0, 1.0, 0.03105, 0.9827, 0.03105, 0.0, 0.0, 0.01009, 0.0, 0.01009, 0.03105, 0.0, 0.03105, 0.8039, 0.6365, 0.814, 0.6365, 0.814, 0.6583, 0.8039, 0.6583, 0.6366, 0.6365, 0.8039, 0.6365, 0.8039, 0.6583, 0.6366, 0.6583, 0.6308, 0.6365, 0.6366, 0.6365, 0.6366, 0.6583, 0.6308, 0.6583, 0.4635, 0.6365, 0.6308, 0.6365, 0.6308, 0.6583, 0.4635, 0.6583, 0.4563, 0.6365, 0.4635, 0.6365, 0.4635, 0.6583, 0.4563, 0.6583, 0.2895, 0.6365, 0.4563, 0.6365, 0.4563, 0.6583, 0.2895, 0.6583, 0.2794, 0.6365, 0.2895, 0.6365, 0.2895, 0.6583, 0.2794, 0.6583, 0.1122, 0.6365, 0.2794, 0.6365, 0.2794, 0.6583, 0.1122, 0.6583, 0.105, 0.6365, 0.1122, 0.6365, 0.1122, 0.6583, 0.105, 0.6583, 0.01872, 0.6365, 0.105, 0.6365, 0.105, 0.6583, 0.01872, 0.6583, 0.01009, 0.6365, 0.01872, 0.6365, 0.01872, 0.6583, 0.01009, 0.6583, 0.9827, 0.6365, 1.0, 0.6365, 1.0, 0.6583, 0.9827, 0.6583, 0.0, 0.6365, 0.01009, 0.6365, 0.01009, 0.6583, 0.0, 0.6583, 0.9741, 0.6365, 0.9827, 0.6365, 0.9827, 0.6583, 0.9741, 0.6583, 0.814, 0.6365, 0.9741, 0.6365, 0.9741, 0.6583, 0.814, 0.6583, 0.9741, 0.03105, 0.9827, 0.03105, 0.9827, 0.6365, 0.9741, 0.6365, 0.0, 0.03105, 0.01009, 0.03105, 0.01009, 0.6365, 0.0, 0.6365, 0.9827, 0.03105, 1.0, 0.03105, 1.0, 0.6365, 0.9827, 0.6365, 0.01009, 0.03105, 0.01872, 0.03105, 0.01872, 0.6365, 0.01009, 0.6365, 0.105, 0.03105, 0.1122, 0.03105, 0.1122, 0.6365, 0.105, 0.6365, 0.2794, 0.03105, 0.2895, 0.03105, 0.2895, 0.6365, 0.2794, 0.6365, 0.4563, 0.03105, 0.4635, 0.03105, 0.4635, 0.6365, 0.4563, 0.6365, 0.6308, 0.03105, 0.6366, 0.03105, 0.6366, 0.6365, 0.6308, 0.6365, 0.8039, 0.03105, 0.814, 0.03105, 0.814, 0.6365, 0.8039, 0.6365, 0.814, 0.6583, 0.9741, 0.6583, 0.9741, 0.7576, 0.814, 0.7576, 0.01872, 0.6583, 0.105, 0.6583, 0.105, 0.7576, 0.01872, 0.7576, 0.1122, 0.6583, 0.2794, 0.6583, 0.2794, 0.7576, 0.1122, 0.7576, 0.2895, 0.6583, 0.4563, 0.6583, 0.4563, 0.7576, 0.2895, 0.7576, 0.4635, 0.6583, 0.6308, 0.6583, 0.6308, 0.7576, 0.4635, 0.7576, 0.6366, 0.6583, 0.8039, 0.6583, 0.8039, 0.7576, 0.6366, 0.7576, 0.814, 0.03105, 0.9741, 0.03105, 0.9741, 0.6365, 0.814, 0.6365, 0.01872, 0.03105, 0.105, 0.03105, 0.105, 0.6365, 0.01872, 0.6365, 0.1122, 0.03105, 0.2794, 0.03105, 0.2794, 0.6365, 0.1122, 0.6365, 0.2895, 0.03105, 0.4563, 0.03105, 0.4563, 0.6365, 0.2895, 0.6365, 0.4635, 0.03105, 0.6308, 0.03105, 0.6308, 0.6365, 0.4635, 0.6365, 0.6366, 0.03105, 0.8039, 0.03105, 0.8039, 0.6365, 0.6366, 0.6365, 0.01009, 0.0, 0.9827, 0.0, 0.9827, 0.03105, 0.9741, 0.03105, 0.814, 0.03105, 0.8039, 0.03105, 0.6366, 0.03105, 0.6308, 0.03105, 0.4635, 0.03105, 0.4563, 0.03105, 0.2895, 0.03105, 0.2794, 0.03105, 0.1122, 0.03105, 0.105, 0.03105, 0.01872, 0.03105, 0.01009, 0.03105, 1.0, 0.7949, 1.0, 0.7949, 1.0, 0.7949, 1.0, 0.7949, 1.0, 0.7949, 1.0, 0.7949, 1.0, 1.0, 0.0, 1.0, 0.0, 0.7949, 0.01009, 0.7949, 1.0, 0.7949, 1.0, 0.7949, 1.0, 0.7949, 1.0, 0.7949, 1.0, 0.7949, 0.0, 0.0, 0.0, 0.0, 0.0, 0.0, 0.0, 0.0, 0.01009, 0.7949, 1.0, 0.7949, 1.0, 1.0, 0.0, 1.0, 0.0, 0.7949, 0.0, 0.7949, 0.01009, 0.7949, 0.01009, 0.7949, 0.0, 0.7949, 0.01009, 0.7949, 1.0, 0.7949, 1.0, 0.7949, 0.01009, 0.7949, 0.0, 1.0, 0.0, 0.7949, 0.0, 0.7949, 0.0, 1.0, 1.0, 1.0, 0.0, 1.0, 0.0, 1.0, 1.0, 1.0, 1.0, 0.7949, 1.0, 1.0, 1.0, 1.0, 1.0, 0.7949])
me_shops0010_download600_003.materials.append(mat_shops0010_download600)
me_shops0010_download600_003.materials.append(None)
me_shops0010_download600_003.materials.append(mat_material_001)
me_shops0010_download600_003.use_remesh_fix_poles = True
me_shops0010_download600_003.use_remesh_preserve_attributes = False
me_shops0010_download600_003.update()
me_plane = bpy.data.meshes.new('Plane')
me_plane.from_pydata([(-1.147, -0.9415, -0.04007), (0.9644, -0.9415, -0.04007), (-1.147, 1.17, -0.04007), (0.9644, 1.17, -0.04007), (-1.147, 1.17, 0.0004845), (-1.147, -0.9415, 0.0004845), (0.9644, -0.9415, 0.0004845), (0.9644, 1.17, 0.0004845)], [], [(0, 2, 3, 1), (5, 6, 7, 4), (3, 2, 4, 7), (0, 1, 6, 5), (1, 3, 7, 6), (2, 0, 5, 4)])
_uv = me_plane.uv_layers.new(name='UVMap')
_uv.uv.foreach_set('vector', [0.0, 0.0, 0.0, 1.0, 1.0, 1.0, 1.0, 0.0, 0.0, 0.0, 1.0, 0.0, 1.0, 1.0, 0.0, 1.0, 1.0, 1.0, 0.0, 1.0, 0.0, 1.0, 1.0, 1.0, 0.0, 0.0, 1.0, 0.0, 1.0, 0.0, 0.0, 0.0, 1.0, 0.0, 1.0, 1.0, 1.0, 1.0, 1.0, 0.0, 0.0, 1.0, 0.0, 0.0, 0.0, 0.0, 0.0, 1.0])
me_plane.materials.append(mat_material_002)
me_plane.use_remesh_fix_poles = True
me_plane.use_remesh_preserve_attributes = False
me_plane.update()
me_plane_001 = bpy.data.meshes.new('Plane.001')
me_plane_001.from_pydata([(-1.147, -0.9415, -0.04007), (0.9644, -0.9415, -0.04007), (-1.147, 1.17, -0.04007), (0.9644, 1.17, -0.04007), (-1.147, 1.17, 0.0004845), (-1.147, -0.9415, 0.0004845), (0.9644, -0.9415, 0.0004845), (0.9644, 1.17, 0.0004845)], [], [(0, 2, 3, 1), (5, 6, 7, 4), (3, 2, 4, 7), (0, 1, 6, 5), (1, 3, 7, 6), (2, 0, 5, 4)])
_uv = me_plane_001.uv_layers.new(name='UVMap')
_uv.uv.foreach_set('vector', [0.0, 0.0, 0.0, 1.0, 1.0, 1.0, 1.0, 0.0, 0.0, 0.0, 1.0, 0.0, 1.0, 1.0, 0.0, 1.0, 1.0, 1.0, 0.0, 1.0, 0.0, 1.0, 1.0, 1.0, 0.0, 0.0, 1.0, 0.0, 1.0, 0.0, 0.0, 0.0, 1.0, 0.0, 1.0, 1.0, 1.0, 1.0, 1.0, 0.0, 0.0, 1.0, 0.0, 0.0, 0.0, 0.0, 0.0, 1.0])
me_plane_001.materials.append(mat_material_002)
me_plane_001.use_remesh_fix_poles = True
me_plane_001.use_remesh_preserve_attributes = False
me_plane_001.update()
me_plane_002 = bpy.data.meshes.new('Plane.002')
me_plane_002.from_pydata([(-1.147, -0.9415, -0.04007), (0.9644, -0.9415, -0.04007), (-1.147, 1.17, -0.04007), (0.9644, 1.17, -0.04007), (-1.147, 1.17, 0.0004845), (-1.147, -0.9415, 0.0004845), (0.9644, -0.9415, 0.0004845), (0.9644, 1.17, 0.0004845)], [], [(0, 2, 3, 1), (5, 6, 7, 4), (3, 2, 4, 7), (0, 1, 6, 5), (1, 3, 7, 6), (2, 0, 5, 4)])
_uv = me_plane_002.uv_layers.new(name='UVMap')
_uv.uv.foreach_set('vector', [0.0, 0.0, 0.0, 1.0, 1.0, 1.0, 1.0, 0.0, 0.0, 0.0, 1.0, 0.0, 1.0, 1.0, 0.0, 1.0, 1.0, 1.0, 0.0, 1.0, 0.0, 1.0, 1.0, 1.0, 0.0, 0.0, 1.0, 0.0, 1.0, 0.0, 0.0, 0.0, 1.0, 0.0, 1.0, 1.0, 1.0, 1.0, 1.0, 0.0, 0.0, 1.0, 0.0, 0.0, 0.0, 0.0, 0.0, 1.0])
me_plane_002.materials.append(mat_material_002)
me_plane_002.use_remesh_fix_poles = True
me_plane_002.use_remesh_preserve_attributes = False
me_plane_002.update()

# ---- objects
ob_light = bpy.data.objects.new('Light', light_light)
ob_camera = bpy.data.objects.new('Camera', cam_camera)
ob_shops0010_download600_001 = bpy.data.objects.new('Shops0010_download600.001', me_shops0010_download600_001)
ob_shops0010_download600_003 = bpy.data.objects.new('Shops0010_download600.003', me_shops0010_download600_003)
ob_plane = bpy.data.objects.new('Plane', me_plane)
ob_plane_001 = bpy.data.objects.new('Plane.001', me_plane_001)
ob_plane_002 = bpy.data.objects.new('Plane.002', me_plane_002)

# ---- transforms, parenting, visibility, modifiers, constraints
ob_light.parent = ob_plane_002
ob_light.matrix_parent_inverse = Matrix(((0.8109, -0.0, 0.0, 0.8546), (-0.0, 0.8109, -0.0, 0.1879), (-0.0, -0.0, 0.8109, 0.06818), (-0.0, 0.0, -0.0, 1.0)))
ob_light.location = (4.076, 1.005, 5.904)
ob_light.rotation_euler = (0.6503, 0.05522, 1.866)
ob_light.lock_rotations_4d = False
ob_light.empty_display_type = 'ARROWS'
ob_light.color = (0.0, 0.0, 0.0, 0.0)
ob_light.lineart.crease_threshold = 0.0
ob_camera.parent = ob_plane_002
ob_camera.matrix_parent_inverse = Matrix(((0.8109, -0.0, 0.0, 0.8546), (-0.0, 0.8109, -0.0, 0.1879), (-0.0, -0.0, 0.8109, 0.06818), (-0.0, 0.0, -0.0, 1.0)))
ob_camera.location = (7.359, -6.926, 4.958)
ob_camera.rotation_euler = (1.109, -4.651e-08, 0.8149)
ob_camera.lock_rotations_4d = False
ob_camera.empty_display_type = 'ARROWS'
ob_camera.color = (0.0, 0.0, 0.0, 0.0)
ob_camera.display_type = 'WIRE'
ob_camera.lineart.crease_threshold = 0.0
ob_shops0010_download600_001.parent = ob_plane_002
ob_shops0010_download600_001.matrix_parent_inverse = Matrix(((0.8109, -0.0, 0.0, 0.8546), (-0.0, 0.8109, -0.0, 0.1879), (-0.0, -0.0, 0.8109, 0.06818), (-0.0, 0.0, -0.0, 1.0)))
ob_shops0010_download600_001.location = (-0.06924, -0.1599, -0.07726)
ob_shops0010_download600_001.rotation_euler = (1.571, -0.0, 1.571)
_m = ob_shops0010_download600_001.modifiers.new('Solidify', 'SOLIDIFY')
ob_shops0010_download600_003.parent = ob_plane_002
ob_shops0010_download600_003.matrix_parent_inverse = Matrix(((0.8109, -0.0, 0.0, 0.8546), (-0.0, 0.8109, -0.0, 0.1879), (-0.0, -0.0, 0.8109, 0.06818), (-0.0, 0.0, -0.0, 1.0)))
ob_shops0010_download600_003.location = (-2.225, -0.1169, -0.0801)
ob_shops0010_download600_003.rotation_euler = (1.573, 0.01488, -1.571)
ob_plane.parent = ob_plane_002
ob_plane.matrix_parent_inverse = Matrix(((0.8109, -0.0, 0.0, 0.8546), (-0.0, 0.8109, -0.0, 0.1879), (-0.0, -0.0, 0.8109, 0.06818), (-0.0, 0.0, -0.0, 1.0)))
ob_plane.location = (-1.025, -0.2882, 0.9916)
ob_plane.scale = (1.415, 1.415, 1.415)
ob_plane_001.parent = ob_plane_002
ob_plane_001.matrix_parent_inverse = Matrix(((0.8109, -0.0, 0.0, 0.8546), (-0.0, 0.8109, -0.0, 0.1879), (-0.0, -0.0, 0.8109, 0.06818), (-0.0, 0.0, -0.0, 1.0)))
ob_plane_001.location = (-1.068, -0.2082, 1.034)
ob_plane_001.scale = (1.247, 1.247, 1.247)
ob_plane_002.location = (-1.054, -0.2317, -0.08408)
ob_plane_002.scale = (1.233, 1.233, 1.233)

# ---- collection membership
col_collection.objects.link(ob_light)
col_collection.objects.link(ob_camera)
col_collection.objects.link(ob_shops0010_download600_001)
col_collection.objects.link(ob_shops0010_download600_003)
col_collection.objects.link(ob_plane)
col_collection.objects.link(ob_plane_001)
col_collection.objects.link(ob_plane_002)

# ---- scene / render settings (as saved in the file)
scene.camera = ob_camera
scene.frame_start = 1; scene.frame_end = 250; scene.frame_set(1)
scene.render.engine = 'BLENDER_EEVEE_NEXT'
scene.cycles.use_denoising = False
scene.cycles.samples = 128
scene.cycles.sampling_pattern = 'TABULATED_SOBOL'
scene.cycles.use_adaptive_sampling = False
scene.cycles.use_light_tree = False
scene.view_settings.view_transform = 'Filmic'
bpy.context.view_layer.update()
